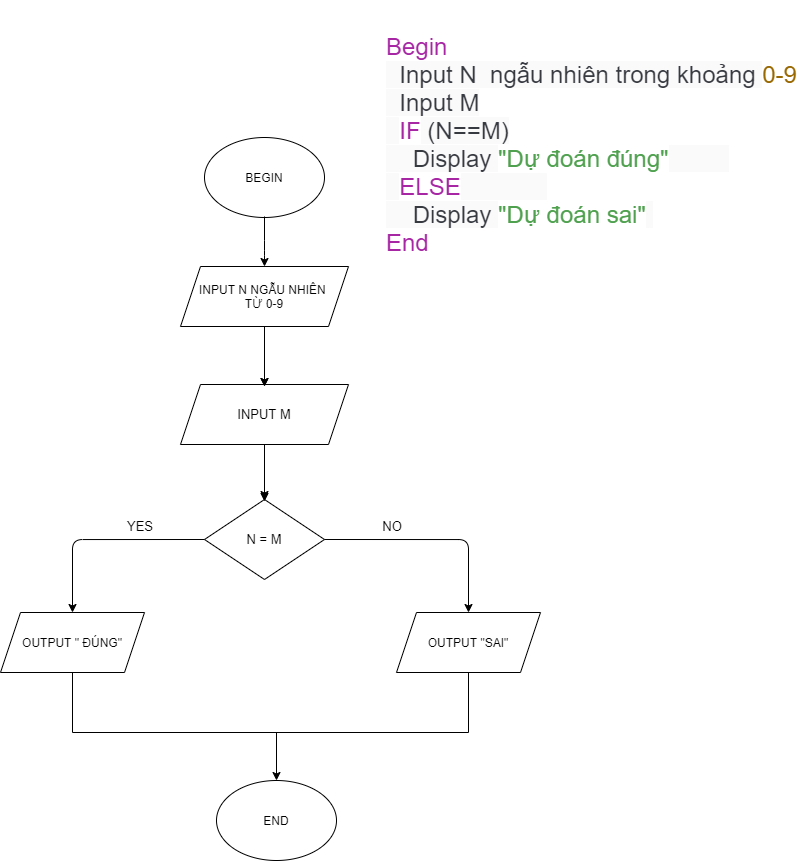

The diagram above was exported from draw.io. Its source (the exported page's mxGraphModel, read from the mxfile embedded in the PNG):
<mxGraphModel dx="920" dy="2714" grid="1" gridSize="12" guides="1" tooltips="1" connect="1" arrows="1" fold="1" page="1" pageScale="1" pageWidth="850" pageHeight="1100" math="0" shadow="0">
  <root>
    <mxCell id="0" />
    <mxCell id="1" parent="0" />
    <mxCell id="UjlOum423Yd-VRqWPQD--14" value="BEGIN" style="ellipse;whiteSpace=wrap;html=1;" vertex="1" parent="1">
      <mxGeometry x="240" y="-1999" width="120" height="80" as="geometry" />
    </mxCell>
    <mxCell id="UjlOum423Yd-VRqWPQD--15" value="" style="edgeStyle=orthogonalEdgeStyle;rounded=0;orthogonalLoop=1;jettySize=auto;html=1;" edge="1" parent="1" source="UjlOum423Yd-VRqWPQD--16">
      <mxGeometry relative="1" as="geometry">
        <mxPoint x="300" y="-1750" as="targetPoint" />
      </mxGeometry>
    </mxCell>
    <mxCell id="UjlOum423Yd-VRqWPQD--16" value="INPUT N NGẪU NHIÊN &lt;br&gt;TỪ 0-9" style="shape=parallelogram;perimeter=parallelogramPerimeter;whiteSpace=wrap;html=1;fixedSize=1;" vertex="1" parent="1">
      <mxGeometry x="216" y="-1870" width="168" height="60" as="geometry" />
    </mxCell>
    <mxCell id="UjlOum423Yd-VRqWPQD--18" value="OUTPUT &quot; ĐÚNG&quot;" style="shape=parallelogram;perimeter=parallelogramPerimeter;whiteSpace=wrap;html=1;fixedSize=1;" vertex="1" parent="1">
      <mxGeometry x="36" y="-1524" width="144" height="60" as="geometry" />
    </mxCell>
    <mxCell id="UjlOum423Yd-VRqWPQD--19" value="END" style="ellipse;whiteSpace=wrap;html=1;" vertex="1" parent="1">
      <mxGeometry x="252" y="-1356" width="120" height="80" as="geometry" />
    </mxCell>
    <mxCell id="UjlOum423Yd-VRqWPQD--20" value="" style="endArrow=classic;html=1;exitX=0.5;exitY=1;exitDx=0;exitDy=0;entryX=0.5;entryY=0;entryDx=0;entryDy=0;" edge="1" parent="1" source="UjlOum423Yd-VRqWPQD--16">
      <mxGeometry width="50" height="50" relative="1" as="geometry">
        <mxPoint x="340" y="-1740" as="sourcePoint" />
        <mxPoint x="300" y="-1750" as="targetPoint" />
      </mxGeometry>
    </mxCell>
    <mxCell id="UjlOum423Yd-VRqWPQD--21" value="" style="endArrow=classic;html=1;exitX=0.5;exitY=1;exitDx=0;exitDy=0;" edge="1" parent="1">
      <mxGeometry width="50" height="50" relative="1" as="geometry">
        <mxPoint x="300" y="-1920.0000000000002" as="sourcePoint" />
        <mxPoint x="300" y="-1870.0000000000002" as="targetPoint" />
        <Array as="points">
          <mxPoint x="300" y="-1886" />
        </Array>
      </mxGeometry>
    </mxCell>
    <mxCell id="UjlOum423Yd-VRqWPQD--23" value="" style="endArrow=classic;html=1;exitX=0.5;exitY=1;exitDx=0;exitDy=0;" edge="1" parent="1">
      <mxGeometry width="50" height="50" relative="1" as="geometry">
        <mxPoint x="300" y="-1690" as="sourcePoint" />
        <mxPoint x="300" y="-1635" as="targetPoint" />
      </mxGeometry>
    </mxCell>
    <mxCell id="UjlOum423Yd-VRqWPQD--24" value="&lt;span class=&quot;hljs-keyword&quot; style=&quot;box-sizing: border-box; color: rgb(166, 38, 164); font-size: 24px; font-style: normal; font-weight: 400; letter-spacing: normal; text-align: left; text-indent: 0px; text-transform: none; word-spacing: 0px;&quot;&gt;Begin&lt;/span&gt;&lt;br style=&quot;box-sizing: border-box; color: rgb(56, 58, 66); font-size: 24px; font-style: normal; font-weight: 400; letter-spacing: normal; text-align: left; text-indent: 0px; text-transform: none; word-spacing: 0px;&quot;&gt;&lt;span style=&quot;color: rgb(56, 58, 66); font-size: 24px; font-style: normal; font-weight: 400; letter-spacing: normal; text-align: left; text-indent: 0px; text-transform: none; word-spacing: 0px; background-color: rgb(250, 250, 250); display: inline; float: none;&quot;&gt;&amp;nbsp; Input N&amp;nbsp; ngẫu nhiên trong khoảng &lt;/span&gt;&lt;span class=&quot;hljs-number&quot; style=&quot;box-sizing: border-box; color: rgb(152, 104, 1); font-size: 24px; font-style: normal; font-weight: 400; letter-spacing: normal; text-align: left; text-indent: 0px; text-transform: none; word-spacing: 0px;&quot;&gt;0&lt;/span&gt;&lt;span class=&quot;hljs-number&quot; style=&quot;box-sizing: border-box; color: rgb(152, 104, 1); font-size: 24px; font-style: normal; font-weight: 400; letter-spacing: normal; text-align: left; text-indent: 0px; text-transform: none; word-spacing: 0px;&quot;&gt;-9&lt;/span&gt;&lt;br style=&quot;box-sizing: border-box; color: rgb(56, 58, 66); font-size: 24px; font-style: normal; font-weight: 400; letter-spacing: normal; text-align: left; text-indent: 0px; text-transform: none; word-spacing: 0px;&quot;&gt;&lt;span style=&quot;color: rgb(56, 58, 66); font-size: 24px; font-style: normal; font-weight: 400; letter-spacing: normal; text-align: left; text-indent: 0px; text-transform: none; word-spacing: 0px; background-color: rgb(250, 250, 250); display: inline; float: none;&quot;&gt;&amp;nbsp; Input M&lt;/span&gt;&lt;br style=&quot;box-sizing: border-box; color: rgb(56, 58, 66); font-size: 24px; font-style: normal; font-weight: 400; letter-spacing: normal; text-align: left; text-indent: 0px; text-transform: none; word-spacing: 0px;&quot;&gt;&lt;span style=&quot;color: rgb(56, 58, 66); font-size: 24px; font-style: normal; font-weight: 400; letter-spacing: normal; text-align: left; text-indent: 0px; text-transform: none; word-spacing: 0px; background-color: rgb(250, 250, 250); display: inline; float: none;&quot;&gt;&amp;nbsp; &lt;/span&gt;&lt;span class=&quot;hljs-keyword&quot; style=&quot;box-sizing: border-box; color: rgb(166, 38, 164); font-size: 24px; font-style: normal; font-weight: 400; letter-spacing: normal; text-align: left; text-indent: 0px; text-transform: none; word-spacing: 0px;&quot;&gt;IF&lt;/span&gt;&lt;span style=&quot;color: rgb(56, 58, 66); font-size: 24px; font-style: normal; font-weight: 400; letter-spacing: normal; text-align: left; text-indent: 0px; text-transform: none; word-spacing: 0px; background-color: rgb(250, 250, 250); display: inline; float: none;&quot;&gt; (N==M)&lt;/span&gt;&lt;br style=&quot;box-sizing: border-box; color: rgb(56, 58, 66); font-size: 24px; font-style: normal; font-weight: 400; letter-spacing: normal; text-align: left; text-indent: 0px; text-transform: none; word-spacing: 0px;&quot;&gt;&lt;span style=&quot;color: rgb(56, 58, 66); font-size: 24px; font-style: normal; font-weight: 400; letter-spacing: normal; text-align: left; text-indent: 0px; text-transform: none; word-spacing: 0px; background-color: rgb(250, 250, 250); display: inline; float: none;&quot;&gt;&amp;nbsp;&amp;nbsp;&amp;nbsp; Display &lt;/span&gt;&lt;span class=&quot;hljs-string&quot; style=&quot;box-sizing: border-box; color: rgb(80, 161, 79); font-size: 24px; font-style: normal; font-weight: 400; letter-spacing: normal; text-align: left; text-indent: 0px; text-transform: none; word-spacing: 0px;&quot;&gt;&quot;Dự đoán đúng&quot;&lt;/span&gt;&lt;span style=&quot;color: rgb(56, 58, 66); font-size: 24px; font-style: normal; font-weight: 400; letter-spacing: normal; text-align: left; text-indent: 0px; text-transform: none; word-spacing: 0px; background-color: rgb(250, 250, 250); display: inline; float: none;&quot;&gt;&amp;nbsp;&amp;nbsp;&amp;nbsp;&amp;nbsp;&amp;nbsp;&amp;nbsp;&amp;nbsp; &amp;nbsp;&lt;/span&gt;&lt;br style=&quot;box-sizing: border-box; color: rgb(56, 58, 66); font-size: 24px; font-style: normal; font-weight: 400; letter-spacing: normal; text-align: left; text-indent: 0px; text-transform: none; word-spacing: 0px;&quot;&gt;&lt;span style=&quot;color: rgb(56, 58, 66); font-size: 24px; font-style: normal; font-weight: 400; letter-spacing: normal; text-align: left; text-indent: 0px; text-transform: none; word-spacing: 0px; background-color: rgb(250, 250, 250); display: inline; float: none;&quot;&gt;&amp;nbsp; &lt;/span&gt;&lt;span class=&quot;hljs-keyword&quot; style=&quot;box-sizing: border-box; color: rgb(166, 38, 164); font-size: 24px; font-style: normal; font-weight: 400; letter-spacing: normal; text-align: left; text-indent: 0px; text-transform: none; word-spacing: 0px;&quot;&gt;ELSE&lt;/span&gt;&lt;span style=&quot;color: rgb(56, 58, 66); font-size: 24px; font-style: normal; font-weight: 400; letter-spacing: normal; text-align: left; text-indent: 0px; text-transform: none; word-spacing: 0px; background-color: rgb(250, 250, 250); display: inline; float: none;&quot;&gt;&amp;nbsp;&amp;nbsp;&amp;nbsp;&amp;nbsp;&amp;nbsp;&amp;nbsp;&amp;nbsp;&amp;nbsp;&amp;nbsp;&amp;nbsp;&amp;nbsp; &amp;nbsp;&lt;/span&gt;&lt;br style=&quot;box-sizing: border-box; color: rgb(56, 58, 66); font-size: 24px; font-style: normal; font-weight: 400; letter-spacing: normal; text-align: left; text-indent: 0px; text-transform: none; word-spacing: 0px;&quot;&gt;&lt;span style=&quot;color: rgb(56, 58, 66); font-size: 24px; font-style: normal; font-weight: 400; letter-spacing: normal; text-align: left; text-indent: 0px; text-transform: none; word-spacing: 0px; background-color: rgb(250, 250, 250); display: inline; float: none;&quot;&gt;&amp;nbsp;&amp;nbsp;&amp;nbsp; Display &lt;/span&gt;&lt;span class=&quot;hljs-string&quot; style=&quot;box-sizing: border-box; color: rgb(80, 161, 79); font-size: 24px; font-style: normal; font-weight: 400; letter-spacing: normal; text-align: left; text-indent: 0px; text-transform: none; word-spacing: 0px;&quot;&gt;&quot;Dự đoán sai&quot;&lt;/span&gt;&lt;span style=&quot;color: rgb(56, 58, 66); font-size: 24px; font-style: normal; font-weight: 400; letter-spacing: normal; text-align: left; text-indent: 0px; text-transform: none; word-spacing: 0px; background-color: rgb(250, 250, 250); display: inline; float: none;&quot;&gt; &lt;/span&gt;&lt;br style=&quot;box-sizing: border-box; color: rgb(56, 58, 66); font-size: 24px; font-style: normal; font-weight: 400; letter-spacing: normal; text-align: left; text-indent: 0px; text-transform: none; word-spacing: 0px;&quot;&gt;&lt;span class=&quot;hljs-keyword&quot; style=&quot;box-sizing: border-box; color: rgb(166, 38, 164); font-size: 24px; font-style: normal; font-weight: 400; letter-spacing: normal; text-align: left; text-indent: 0px; text-transform: none; word-spacing: 0px;&quot;&gt;End&lt;/span&gt;" style="text;html=1;align=left;verticalAlign=middle;whiteSpace=wrap;rounded=0;fontSize=24;" vertex="1" parent="1">
      <mxGeometry x="420" y="-2136" width="420" height="288" as="geometry" />
    </mxCell>
    <mxCell id="UjlOum423Yd-VRqWPQD--35" value="" style="edgeStyle=orthogonalEdgeStyle;rounded=0;orthogonalLoop=1;jettySize=auto;html=1;fontSize=13;" edge="1" parent="1" source="UjlOum423Yd-VRqWPQD--25" target="UjlOum423Yd-VRqWPQD--26">
      <mxGeometry relative="1" as="geometry" />
    </mxCell>
    <mxCell id="UjlOum423Yd-VRqWPQD--25" value="INPUT M" style="shape=parallelogram;perimeter=parallelogramPerimeter;whiteSpace=wrap;html=1;fixedSize=1;strokeColor=#000000;fillColor=none;fontSize=13;align=center;" vertex="1" parent="1">
      <mxGeometry x="216" y="-1752" width="168" height="60" as="geometry" />
    </mxCell>
    <mxCell id="UjlOum423Yd-VRqWPQD--26" value="N = M" style="rhombus;whiteSpace=wrap;html=1;strokeColor=#000000;fillColor=none;fontSize=13;align=center;" vertex="1" parent="1">
      <mxGeometry x="240" y="-1637" width="120" height="80" as="geometry" />
    </mxCell>
    <mxCell id="UjlOum423Yd-VRqWPQD--27" value="OUTPUT &quot;SAI&quot;" style="shape=parallelogram;perimeter=parallelogramPerimeter;whiteSpace=wrap;html=1;fixedSize=1;" vertex="1" parent="1">
      <mxGeometry x="432" y="-1524" width="144" height="60" as="geometry" />
    </mxCell>
    <mxCell id="UjlOum423Yd-VRqWPQD--28" value="" style="edgeStyle=segmentEdgeStyle;endArrow=classic;html=1;fontSize=13;entryX=0.5;entryY=0;entryDx=0;entryDy=0;" edge="1" parent="1" target="UjlOum423Yd-VRqWPQD--27">
      <mxGeometry width="50" height="50" relative="1" as="geometry">
        <mxPoint x="360" y="-1597" as="sourcePoint" />
        <mxPoint x="410" y="-1546" as="targetPoint" />
      </mxGeometry>
    </mxCell>
    <mxCell id="UjlOum423Yd-VRqWPQD--29" value="" style="edgeStyle=segmentEdgeStyle;endArrow=classic;html=1;fontSize=13;entryX=0.5;entryY=0;entryDx=0;entryDy=0;" edge="1" parent="1" target="UjlOum423Yd-VRqWPQD--18">
      <mxGeometry width="50" height="50" relative="1" as="geometry">
        <mxPoint x="240" y="-1597" as="sourcePoint" />
        <mxPoint x="384.0000000000002" y="-1524" as="targetPoint" />
      </mxGeometry>
    </mxCell>
    <mxCell id="UjlOum423Yd-VRqWPQD--34" value="" style="shape=partialRectangle;whiteSpace=wrap;html=1;bottom=1;right=1;left=1;top=0;fillColor=none;routingCenterX=-0.5;strokeColor=#000000;fontSize=13;align=center;" vertex="1" parent="1">
      <mxGeometry x="108" y="-1464" width="396" height="60" as="geometry" />
    </mxCell>
    <mxCell id="UjlOum423Yd-VRqWPQD--36" value="" style="edgeStyle=orthogonalEdgeStyle;rounded=0;orthogonalLoop=1;jettySize=auto;html=1;fontSize=13;entryX=0.5;entryY=0;entryDx=0;entryDy=0;" edge="1" parent="1" target="UjlOum423Yd-VRqWPQD--19">
      <mxGeometry relative="1" as="geometry">
        <mxPoint x="312" y="-1404" as="sourcePoint" />
        <mxPoint x="312" y="-1598" as="targetPoint" />
      </mxGeometry>
    </mxCell>
    <mxCell id="UjlOum423Yd-VRqWPQD--37" value="YES&lt;span style=&quot;color: rgba(0 , 0 , 0 , 0) ; font-family: monospace ; font-size: 0px&quot;&gt;%3CmxGraphModel%3E%3Croot%3E%3CmxCell%20id%3D%220%22%2F%3E%3CmxCell%20id%3D%221%22%20parent%3D%220%22%2F%3E%3CmxCell%20id%3D%222%22%20value%3D%22%22%20style%3D%22edgeStyle%3DorthogonalEdgeStyle%3Brounded%3D0%3BorthogonalLoop%3D1%3BjettySize%3Dauto%3Bhtml%3D1%3BfontSize%3D13%3B%22%20edge%3D%221%22%20parent%3D%221%22%3E%3CmxGeometry%20relative%3D%221%22%20as%3D%22geometry%22%3E%3CmxPoint%20x%3D%22300%22%20y%3D%22-1692%22%20as%3D%22sourcePoint%22%2F%3E%3CmxPoint%20x%3D%22300%22%20y%3D%22-1637%22%20as%3D%22targetPoint%22%2F%3E%3C%2FmxGeometry%3E%3C%2FmxCell%3E%3C%2Froot%3E%3C%2FmxGraphModel%3E&lt;/span&gt;&lt;span style=&quot;color: rgba(0 , 0 , 0 , 0) ; font-family: monospace ; font-size: 0px&quot;&gt;%3CmxGraphModel%3E%3Croot%3E%3CmxCell%20id%3D%220%22%2F%3E%3CmxCell%20id%3D%221%22%20parent%3D%220%22%2F%3E%3CmxCell%20id%3D%222%22%20value%3D%22%22%20style%3D%22edgeStyle%3DorthogonalEdgeStyle%3Brounded%3D0%3BorthogonalLoop%3D1%3BjettySize%3Dauto%3Bhtml%3D1%3BfontSize%3D13%3B%22%20edge%3D%221%22%20parent%3D%221%22%3E%3CmxGeometry%20relative%3D%221%22%20as%3D%22geometry%22%3E%3CmxPoint%20x%3D%22300%22%20y%3D%22-1692%22%20as%3D%22sourcePoint%22%2F%3E%3CmxPoint%20x%3D%22300%22%20y%3D%22-1637%22%20as%3D%22targetPoint%22%2F%3E%3C%2FmxGeometry%3E%3C%2FmxCell%3E%3C%2Froot%3E%3C%2FmxGraphModel%3E&lt;/span&gt;" style="text;html=1;strokeColor=none;fillColor=none;align=center;verticalAlign=middle;whiteSpace=wrap;rounded=0;fontSize=13;" vertex="1" parent="1">
      <mxGeometry x="156" y="-1620" width="40" height="20" as="geometry" />
    </mxCell>
    <mxCell id="UjlOum423Yd-VRqWPQD--38" value="NO" style="text;html=1;strokeColor=none;fillColor=none;align=center;verticalAlign=middle;whiteSpace=wrap;rounded=0;fontSize=13;" vertex="1" parent="1">
      <mxGeometry x="408" y="-1620" width="40" height="20" as="geometry" />
    </mxCell>
  </root>
</mxGraphModel>